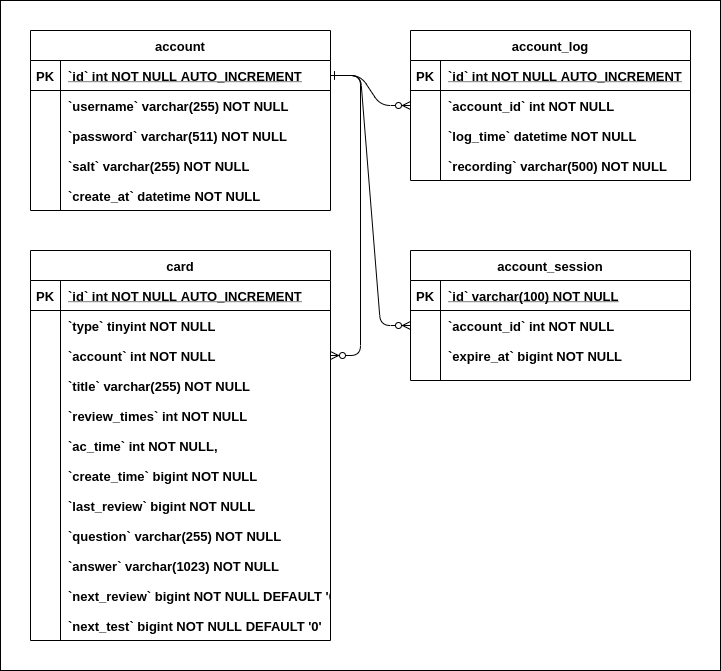

The diagram above was exported from draw.io. Its source (the exported page's mxGraphModel, read from the mxfile embedded in the PNG):
<mxGraphModel dx="1422" dy="833" grid="1" gridSize="10" guides="1" tooltips="1" connect="1" arrows="1" fold="1" page="1" pageScale="1" pageWidth="850" pageHeight="1100" math="0" shadow="0" extFonts="Permanent Marker^https://fonts.googleapis.com/css?family=Permanent+Marker">
  <root>
    <mxCell id="0" />
    <mxCell id="1" parent="0" />
    <mxCell id="yfOrTN8yq-FhnwDzx3J4-27" value="" style="rounded=0;whiteSpace=wrap;html=1;fontStyle=1;fontSize=13;" vertex="1" parent="1">
      <mxGeometry x="40" y="90" width="720" height="670" as="geometry" />
    </mxCell>
    <mxCell id="C-vyLk0tnHw3VtMMgP7b-1" value="" style="edgeStyle=entityRelationEdgeStyle;endArrow=ERzeroToMany;startArrow=ERone;endFill=1;startFill=0;fontStyle=1;fontSize=13;" parent="1" source="C-vyLk0tnHw3VtMMgP7b-24" target="C-vyLk0tnHw3VtMMgP7b-6" edge="1">
      <mxGeometry width="100" height="100" relative="1" as="geometry">
        <mxPoint x="340" y="720" as="sourcePoint" />
        <mxPoint x="440" y="620" as="targetPoint" />
      </mxGeometry>
    </mxCell>
    <mxCell id="C-vyLk0tnHw3VtMMgP7b-2" value="account_log" style="shape=table;startSize=30;container=1;collapsible=1;childLayout=tableLayout;fixedRows=1;rowLines=0;fontStyle=1;align=center;resizeLast=1;fontSize=13;" parent="1" vertex="1">
      <mxGeometry x="450" y="120" width="280" height="150" as="geometry" />
    </mxCell>
    <mxCell id="C-vyLk0tnHw3VtMMgP7b-3" value="" style="shape=partialRectangle;collapsible=0;dropTarget=0;pointerEvents=0;fillColor=none;points=[[0,0.5],[1,0.5]];portConstraint=eastwest;top=0;left=0;right=0;bottom=1;fontStyle=1;fontSize=13;" parent="C-vyLk0tnHw3VtMMgP7b-2" vertex="1">
      <mxGeometry y="30" width="280" height="30" as="geometry" />
    </mxCell>
    <mxCell id="C-vyLk0tnHw3VtMMgP7b-4" value="PK" style="shape=partialRectangle;overflow=hidden;connectable=0;fillColor=none;top=0;left=0;bottom=0;right=0;fontStyle=1;fontSize=13;" parent="C-vyLk0tnHw3VtMMgP7b-3" vertex="1">
      <mxGeometry width="30" height="30" as="geometry" />
    </mxCell>
    <mxCell id="C-vyLk0tnHw3VtMMgP7b-5" value="`id` int NOT NULL AUTO_INCREMENT" style="shape=partialRectangle;overflow=hidden;connectable=0;fillColor=none;top=0;left=0;bottom=0;right=0;align=left;spacingLeft=6;fontStyle=5;fontSize=13;" parent="C-vyLk0tnHw3VtMMgP7b-3" vertex="1">
      <mxGeometry x="30" width="250" height="30" as="geometry" />
    </mxCell>
    <mxCell id="C-vyLk0tnHw3VtMMgP7b-6" value="" style="shape=partialRectangle;collapsible=0;dropTarget=0;pointerEvents=0;fillColor=none;points=[[0,0.5],[1,0.5]];portConstraint=eastwest;top=0;left=0;right=0;bottom=0;fontStyle=1;fontSize=13;" parent="C-vyLk0tnHw3VtMMgP7b-2" vertex="1">
      <mxGeometry y="60" width="280" height="30" as="geometry" />
    </mxCell>
    <mxCell id="C-vyLk0tnHw3VtMMgP7b-7" value="" style="shape=partialRectangle;overflow=hidden;connectable=0;fillColor=none;top=0;left=0;bottom=0;right=0;fontStyle=1;fontSize=13;" parent="C-vyLk0tnHw3VtMMgP7b-6" vertex="1">
      <mxGeometry width="30" height="30" as="geometry" />
    </mxCell>
    <mxCell id="C-vyLk0tnHw3VtMMgP7b-8" value="`account_id` int NOT NULL" style="shape=partialRectangle;overflow=hidden;connectable=0;fillColor=none;top=0;left=0;bottom=0;right=0;align=left;spacingLeft=6;fontStyle=1;fontSize=13;" parent="C-vyLk0tnHw3VtMMgP7b-6" vertex="1">
      <mxGeometry x="30" width="250" height="30" as="geometry" />
    </mxCell>
    <mxCell id="C-vyLk0tnHw3VtMMgP7b-9" value="" style="shape=partialRectangle;collapsible=0;dropTarget=0;pointerEvents=0;fillColor=none;points=[[0,0.5],[1,0.5]];portConstraint=eastwest;top=0;left=0;right=0;bottom=0;fontStyle=1;fontSize=13;" parent="C-vyLk0tnHw3VtMMgP7b-2" vertex="1">
      <mxGeometry y="90" width="280" height="30" as="geometry" />
    </mxCell>
    <mxCell id="C-vyLk0tnHw3VtMMgP7b-10" value="" style="shape=partialRectangle;overflow=hidden;connectable=0;fillColor=none;top=0;left=0;bottom=0;right=0;fontStyle=1;fontSize=13;" parent="C-vyLk0tnHw3VtMMgP7b-9" vertex="1">
      <mxGeometry width="30" height="30" as="geometry" />
    </mxCell>
    <mxCell id="C-vyLk0tnHw3VtMMgP7b-11" value="`log_time` datetime NOT NULL" style="shape=partialRectangle;overflow=hidden;connectable=0;fillColor=none;top=0;left=0;bottom=0;right=0;align=left;spacingLeft=6;fontStyle=1;fontSize=13;" parent="C-vyLk0tnHw3VtMMgP7b-9" vertex="1">
      <mxGeometry x="30" width="250" height="30" as="geometry" />
    </mxCell>
    <mxCell id="C-vyLk0tnHw3VtMMgP7b-13" value="account_session" style="shape=table;startSize=30;container=1;collapsible=1;childLayout=tableLayout;fixedRows=1;rowLines=0;fontStyle=1;align=center;resizeLast=1;fontSize=13;" parent="1" vertex="1">
      <mxGeometry x="450" y="340" width="280" height="130" as="geometry" />
    </mxCell>
    <mxCell id="C-vyLk0tnHw3VtMMgP7b-14" value="" style="shape=partialRectangle;collapsible=0;dropTarget=0;pointerEvents=0;fillColor=none;points=[[0,0.5],[1,0.5]];portConstraint=eastwest;top=0;left=0;right=0;bottom=1;fontStyle=1;fontSize=13;" parent="C-vyLk0tnHw3VtMMgP7b-13" vertex="1">
      <mxGeometry y="30" width="280" height="30" as="geometry" />
    </mxCell>
    <mxCell id="C-vyLk0tnHw3VtMMgP7b-15" value="PK" style="shape=partialRectangle;overflow=hidden;connectable=0;fillColor=none;top=0;left=0;bottom=0;right=0;fontStyle=1;fontSize=13;" parent="C-vyLk0tnHw3VtMMgP7b-14" vertex="1">
      <mxGeometry width="30" height="30" as="geometry" />
    </mxCell>
    <mxCell id="C-vyLk0tnHw3VtMMgP7b-16" value="`id` varchar(100) NOT NULL " style="shape=partialRectangle;overflow=hidden;connectable=0;fillColor=none;top=0;left=0;bottom=0;right=0;align=left;spacingLeft=6;fontStyle=5;fontSize=13;" parent="C-vyLk0tnHw3VtMMgP7b-14" vertex="1">
      <mxGeometry x="30" width="250" height="30" as="geometry" />
    </mxCell>
    <mxCell id="C-vyLk0tnHw3VtMMgP7b-17" value="" style="shape=partialRectangle;collapsible=0;dropTarget=0;pointerEvents=0;fillColor=none;points=[[0,0.5],[1,0.5]];portConstraint=eastwest;top=0;left=0;right=0;bottom=0;fontStyle=1;fontSize=13;" parent="C-vyLk0tnHw3VtMMgP7b-13" vertex="1">
      <mxGeometry y="60" width="280" height="30" as="geometry" />
    </mxCell>
    <mxCell id="C-vyLk0tnHw3VtMMgP7b-18" value="" style="shape=partialRectangle;overflow=hidden;connectable=0;fillColor=none;top=0;left=0;bottom=0;right=0;fontStyle=1;fontSize=13;" parent="C-vyLk0tnHw3VtMMgP7b-17" vertex="1">
      <mxGeometry width="30" height="30" as="geometry" />
    </mxCell>
    <mxCell id="C-vyLk0tnHw3VtMMgP7b-19" value="`account_id` int NOT NULL" style="shape=partialRectangle;overflow=hidden;connectable=0;fillColor=none;top=0;left=0;bottom=0;right=0;align=left;spacingLeft=6;fontStyle=1;fontSize=13;" parent="C-vyLk0tnHw3VtMMgP7b-17" vertex="1">
      <mxGeometry x="30" width="250" height="30" as="geometry" />
    </mxCell>
    <mxCell id="C-vyLk0tnHw3VtMMgP7b-20" value="" style="shape=partialRectangle;collapsible=0;dropTarget=0;pointerEvents=0;fillColor=none;points=[[0,0.5],[1,0.5]];portConstraint=eastwest;top=0;left=0;right=0;bottom=0;fontStyle=1;fontSize=13;" parent="C-vyLk0tnHw3VtMMgP7b-13" vertex="1">
      <mxGeometry y="90" width="280" height="30" as="geometry" />
    </mxCell>
    <mxCell id="C-vyLk0tnHw3VtMMgP7b-21" value="" style="shape=partialRectangle;overflow=hidden;connectable=0;fillColor=none;top=0;left=0;bottom=0;right=0;fontStyle=1;fontSize=13;" parent="C-vyLk0tnHw3VtMMgP7b-20" vertex="1">
      <mxGeometry width="30" height="30" as="geometry" />
    </mxCell>
    <mxCell id="C-vyLk0tnHw3VtMMgP7b-22" value="`expire_at` bigint NOT NULL" style="shape=partialRectangle;overflow=hidden;connectable=0;fillColor=none;top=0;left=0;bottom=0;right=0;align=left;spacingLeft=6;fontStyle=1;fontSize=13;" parent="C-vyLk0tnHw3VtMMgP7b-20" vertex="1">
      <mxGeometry x="30" width="250" height="30" as="geometry" />
    </mxCell>
    <mxCell id="C-vyLk0tnHw3VtMMgP7b-23" value="account" style="shape=table;startSize=30;container=1;collapsible=1;childLayout=tableLayout;fixedRows=1;rowLines=0;fontStyle=1;align=center;resizeLast=1;fontSize=13;" parent="1" vertex="1">
      <mxGeometry x="70" y="120" width="300" height="180" as="geometry" />
    </mxCell>
    <mxCell id="C-vyLk0tnHw3VtMMgP7b-24" value="" style="shape=partialRectangle;collapsible=0;dropTarget=0;pointerEvents=0;fillColor=none;points=[[0,0.5],[1,0.5]];portConstraint=eastwest;top=0;left=0;right=0;bottom=1;fontStyle=1;fontSize=13;" parent="C-vyLk0tnHw3VtMMgP7b-23" vertex="1">
      <mxGeometry y="30" width="300" height="30" as="geometry" />
    </mxCell>
    <mxCell id="C-vyLk0tnHw3VtMMgP7b-25" value="PK" style="shape=partialRectangle;overflow=hidden;connectable=0;fillColor=none;top=0;left=0;bottom=0;right=0;fontStyle=1;fontSize=13;" parent="C-vyLk0tnHw3VtMMgP7b-24" vertex="1">
      <mxGeometry width="30" height="30" as="geometry" />
    </mxCell>
    <mxCell id="C-vyLk0tnHw3VtMMgP7b-26" value="`id` int NOT NULL AUTO_INCREMENT" style="shape=partialRectangle;overflow=hidden;connectable=0;fillColor=none;top=0;left=0;bottom=0;right=0;align=left;spacingLeft=6;fontStyle=5;fontSize=13;" parent="C-vyLk0tnHw3VtMMgP7b-24" vertex="1">
      <mxGeometry x="30" width="270" height="30" as="geometry" />
    </mxCell>
    <mxCell id="C-vyLk0tnHw3VtMMgP7b-27" value="" style="shape=partialRectangle;collapsible=0;dropTarget=0;pointerEvents=0;fillColor=none;points=[[0,0.5],[1,0.5]];portConstraint=eastwest;top=0;left=0;right=0;bottom=0;fontStyle=1;fontSize=13;" parent="C-vyLk0tnHw3VtMMgP7b-23" vertex="1">
      <mxGeometry y="60" width="300" height="30" as="geometry" />
    </mxCell>
    <mxCell id="C-vyLk0tnHw3VtMMgP7b-28" value="" style="shape=partialRectangle;overflow=hidden;connectable=0;fillColor=none;top=0;left=0;bottom=0;right=0;fontStyle=1;fontSize=13;" parent="C-vyLk0tnHw3VtMMgP7b-27" vertex="1">
      <mxGeometry width="30" height="30" as="geometry" />
    </mxCell>
    <mxCell id="C-vyLk0tnHw3VtMMgP7b-29" value="`username` varchar(255) NOT NULL" style="shape=partialRectangle;overflow=hidden;connectable=0;fillColor=none;top=0;left=0;bottom=0;right=0;align=left;spacingLeft=6;fontStyle=1;fontSize=13;" parent="C-vyLk0tnHw3VtMMgP7b-27" vertex="1">
      <mxGeometry x="30" width="270" height="30" as="geometry" />
    </mxCell>
    <mxCell id="yfOrTN8yq-FhnwDzx3J4-2" value="`password` varchar(511) NOT NULL" style="shape=partialRectangle;overflow=hidden;connectable=0;fillColor=none;top=0;left=0;bottom=0;right=0;align=left;spacingLeft=6;fontStyle=1;fontSize=13;" vertex="1" parent="1">
      <mxGeometry x="100" y="210" width="270" height="30" as="geometry" />
    </mxCell>
    <mxCell id="yfOrTN8yq-FhnwDzx3J4-3" value="`salt` varchar(255) NOT NULL" style="shape=partialRectangle;overflow=hidden;connectable=0;fillColor=none;top=0;left=0;bottom=0;right=0;align=left;spacingLeft=6;fontStyle=1;fontSize=13;" vertex="1" parent="1">
      <mxGeometry x="100" y="240" width="270" height="30" as="geometry" />
    </mxCell>
    <mxCell id="yfOrTN8yq-FhnwDzx3J4-4" value="`create_at` datetime NOT NULL" style="shape=partialRectangle;overflow=hidden;connectable=0;fillColor=none;top=0;left=0;bottom=0;right=0;align=left;spacingLeft=6;fontStyle=1;fontSize=13;" vertex="1" parent="1">
      <mxGeometry x="100" y="270" width="270" height="30" as="geometry" />
    </mxCell>
    <mxCell id="yfOrTN8yq-FhnwDzx3J4-5" value="`recording` varchar(500) NOT NULL" style="shape=partialRectangle;overflow=hidden;connectable=0;fillColor=none;top=0;left=0;bottom=0;right=0;align=left;spacingLeft=6;fontStyle=1;fontSize=13;" vertex="1" parent="1">
      <mxGeometry x="480" y="240" width="240" height="30" as="geometry" />
    </mxCell>
    <mxCell id="yfOrTN8yq-FhnwDzx3J4-6" value="" style="edgeStyle=entityRelationEdgeStyle;endArrow=ERzeroToMany;startArrow=ERone;endFill=1;startFill=0;exitX=1;exitY=0.5;exitDx=0;exitDy=0;entryX=0;entryY=0.5;entryDx=0;entryDy=0;fontStyle=1;fontSize=13;" edge="1" parent="1" source="C-vyLk0tnHw3VtMMgP7b-24" target="C-vyLk0tnHw3VtMMgP7b-17">
      <mxGeometry width="100" height="100" relative="1" as="geometry">
        <mxPoint x="380" y="175" as="sourcePoint" />
        <mxPoint x="460" y="205" as="targetPoint" />
      </mxGeometry>
    </mxCell>
    <mxCell id="yfOrTN8yq-FhnwDzx3J4-7" value="card" style="shape=table;startSize=30;container=1;collapsible=1;childLayout=tableLayout;fixedRows=1;rowLines=0;fontStyle=1;align=center;resizeLast=1;fontSize=13;" vertex="1" parent="1">
      <mxGeometry x="70" y="340" width="300" height="390" as="geometry" />
    </mxCell>
    <mxCell id="yfOrTN8yq-FhnwDzx3J4-8" value="" style="shape=partialRectangle;collapsible=0;dropTarget=0;pointerEvents=0;fillColor=none;points=[[0,0.5],[1,0.5]];portConstraint=eastwest;top=0;left=0;right=0;bottom=1;fontStyle=1;fontSize=13;" vertex="1" parent="yfOrTN8yq-FhnwDzx3J4-7">
      <mxGeometry y="30" width="300" height="30" as="geometry" />
    </mxCell>
    <mxCell id="yfOrTN8yq-FhnwDzx3J4-9" value="PK" style="shape=partialRectangle;overflow=hidden;connectable=0;fillColor=none;top=0;left=0;bottom=0;right=0;fontStyle=1;fontSize=13;" vertex="1" parent="yfOrTN8yq-FhnwDzx3J4-8">
      <mxGeometry width="30" height="30" as="geometry" />
    </mxCell>
    <mxCell id="yfOrTN8yq-FhnwDzx3J4-10" value="`id` int NOT NULL AUTO_INCREMENT " style="shape=partialRectangle;overflow=hidden;connectable=0;fillColor=none;top=0;left=0;bottom=0;right=0;align=left;spacingLeft=6;fontStyle=5;fontSize=13;" vertex="1" parent="yfOrTN8yq-FhnwDzx3J4-8">
      <mxGeometry x="30" width="270" height="30" as="geometry" />
    </mxCell>
    <mxCell id="yfOrTN8yq-FhnwDzx3J4-11" value="" style="shape=partialRectangle;collapsible=0;dropTarget=0;pointerEvents=0;fillColor=none;points=[[0,0.5],[1,0.5]];portConstraint=eastwest;top=0;left=0;right=0;bottom=0;fontStyle=1;fontSize=13;" vertex="1" parent="yfOrTN8yq-FhnwDzx3J4-7">
      <mxGeometry y="60" width="300" height="30" as="geometry" />
    </mxCell>
    <mxCell id="yfOrTN8yq-FhnwDzx3J4-12" value="" style="shape=partialRectangle;overflow=hidden;connectable=0;fillColor=none;top=0;left=0;bottom=0;right=0;fontStyle=1;fontSize=13;" vertex="1" parent="yfOrTN8yq-FhnwDzx3J4-11">
      <mxGeometry width="30" height="30" as="geometry" />
    </mxCell>
    <mxCell id="yfOrTN8yq-FhnwDzx3J4-13" value="`type` tinyint NOT NULL" style="shape=partialRectangle;overflow=hidden;connectable=0;fillColor=none;top=0;left=0;bottom=0;right=0;align=left;spacingLeft=6;fontStyle=1;fontSize=13;" vertex="1" parent="yfOrTN8yq-FhnwDzx3J4-11">
      <mxGeometry x="30" width="270" height="30" as="geometry" />
    </mxCell>
    <mxCell id="yfOrTN8yq-FhnwDzx3J4-14" value="" style="shape=partialRectangle;collapsible=0;dropTarget=0;pointerEvents=0;fillColor=none;points=[[0,0.5],[1,0.5]];portConstraint=eastwest;top=0;left=0;right=0;bottom=0;fontStyle=1;fontSize=13;" vertex="1" parent="yfOrTN8yq-FhnwDzx3J4-7">
      <mxGeometry y="90" width="300" height="30" as="geometry" />
    </mxCell>
    <mxCell id="yfOrTN8yq-FhnwDzx3J4-15" value="" style="shape=partialRectangle;overflow=hidden;connectable=0;fillColor=none;top=0;left=0;bottom=0;right=0;fontStyle=1;fontSize=13;" vertex="1" parent="yfOrTN8yq-FhnwDzx3J4-14">
      <mxGeometry width="30" height="30" as="geometry" />
    </mxCell>
    <mxCell id="yfOrTN8yq-FhnwDzx3J4-16" value="`account` int NOT NULL" style="shape=partialRectangle;overflow=hidden;connectable=0;fillColor=none;top=0;left=0;bottom=0;right=0;align=left;spacingLeft=6;fontStyle=1;fontSize=13;" vertex="1" parent="yfOrTN8yq-FhnwDzx3J4-14">
      <mxGeometry x="30" width="270" height="30" as="geometry" />
    </mxCell>
    <mxCell id="yfOrTN8yq-FhnwDzx3J4-17" value="" style="edgeStyle=entityRelationEdgeStyle;endArrow=ERzeroToMany;startArrow=ERone;endFill=1;startFill=0;entryX=1;entryY=0.5;entryDx=0;entryDy=0;fontStyle=1;fontSize=13;" edge="1" parent="1" source="C-vyLk0tnHw3VtMMgP7b-24" target="yfOrTN8yq-FhnwDzx3J4-14">
      <mxGeometry width="100" height="100" relative="1" as="geometry">
        <mxPoint x="10" y="265" as="sourcePoint" />
        <mxPoint x="90" y="485" as="targetPoint" />
      </mxGeometry>
    </mxCell>
    <mxCell id="yfOrTN8yq-FhnwDzx3J4-18" value="`title` varchar(255) NOT NULL" style="shape=partialRectangle;overflow=hidden;connectable=0;fillColor=none;top=0;left=0;bottom=0;right=0;align=left;spacingLeft=6;fontStyle=1;fontSize=13;" vertex="1" parent="1">
      <mxGeometry x="100" y="460" width="270" height="30" as="geometry" />
    </mxCell>
    <mxCell id="yfOrTN8yq-FhnwDzx3J4-19" value="`review_times` int NOT NULL" style="shape=partialRectangle;overflow=hidden;connectable=0;fillColor=none;top=0;left=0;bottom=0;right=0;align=left;spacingLeft=6;fontStyle=1;fontSize=13;" vertex="1" parent="1">
      <mxGeometry x="100" y="490" width="270" height="30" as="geometry" />
    </mxCell>
    <mxCell id="yfOrTN8yq-FhnwDzx3J4-20" value="`ac_time` int NOT NULL," style="shape=partialRectangle;overflow=hidden;connectable=0;fillColor=none;top=0;left=0;bottom=0;right=0;align=left;spacingLeft=6;fontStyle=1;fontSize=13;" vertex="1" parent="1">
      <mxGeometry x="100" y="520" width="270" height="30" as="geometry" />
    </mxCell>
    <mxCell id="yfOrTN8yq-FhnwDzx3J4-21" value="`create_time` bigint NOT NULL" style="shape=partialRectangle;overflow=hidden;connectable=0;fillColor=none;top=0;left=0;bottom=0;right=0;align=left;spacingLeft=6;fontStyle=1;fontSize=13;" vertex="1" parent="1">
      <mxGeometry x="100" y="550" width="270" height="30" as="geometry" />
    </mxCell>
    <mxCell id="yfOrTN8yq-FhnwDzx3J4-22" value="`last_review` bigint NOT NULL" style="shape=partialRectangle;overflow=hidden;connectable=0;fillColor=none;top=0;left=0;bottom=0;right=0;align=left;spacingLeft=6;fontStyle=1;fontSize=13;" vertex="1" parent="1">
      <mxGeometry x="100" y="580" width="270" height="30" as="geometry" />
    </mxCell>
    <mxCell id="yfOrTN8yq-FhnwDzx3J4-23" value="`question` varchar(255) NOT NULL" style="shape=partialRectangle;overflow=hidden;connectable=0;fillColor=none;top=0;left=0;bottom=0;right=0;align=left;spacingLeft=6;fontStyle=1;fontSize=13;" vertex="1" parent="1">
      <mxGeometry x="100" y="610" width="270" height="30" as="geometry" />
    </mxCell>
    <mxCell id="yfOrTN8yq-FhnwDzx3J4-24" value="`answer` varchar(1023) NOT NULL" style="shape=partialRectangle;overflow=hidden;connectable=0;fillColor=none;top=0;left=0;bottom=0;right=0;align=left;spacingLeft=6;fontStyle=1;fontSize=13;" vertex="1" parent="1">
      <mxGeometry x="100" y="640" width="270" height="30" as="geometry" />
    </mxCell>
    <mxCell id="yfOrTN8yq-FhnwDzx3J4-25" value="`next_review` bigint NOT NULL DEFAULT '0'" style="shape=partialRectangle;overflow=hidden;connectable=0;fillColor=none;top=0;left=0;bottom=0;right=0;align=left;spacingLeft=6;fontStyle=1;fontSize=13;" vertex="1" parent="1">
      <mxGeometry x="100" y="670" width="270" height="30" as="geometry" />
    </mxCell>
    <mxCell id="yfOrTN8yq-FhnwDzx3J4-26" value="`next_test` bigint NOT NULL DEFAULT '0'" style="shape=partialRectangle;overflow=hidden;connectable=0;fillColor=none;top=0;left=0;bottom=0;right=0;align=left;spacingLeft=6;fontStyle=1;fontSize=13;" vertex="1" parent="1">
      <mxGeometry x="100" y="700" width="270" height="30" as="geometry" />
    </mxCell>
  </root>
</mxGraphModel>